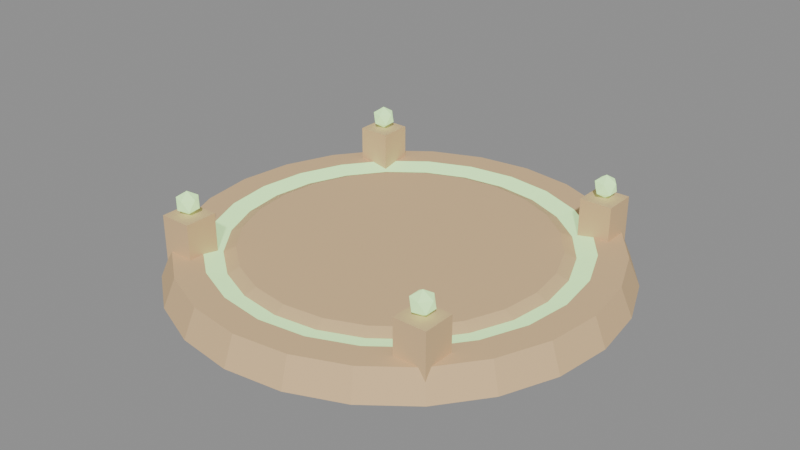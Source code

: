 # Source: checkpoint_pad.blend  (saved by Blender 4.5.92; exported with 4.5.12 LTS)
import bpy
from mathutils import Matrix  # noqa: F401  (used for matrix-valued properties, if any)

bpy.ops.wm.read_factory_settings(use_empty=True)
scene = bpy.context.scene
scene.name = 'Scene'

# ---- materials (node trees are filled in below, after node groups)
mat_padstone = bpy.data.materials.new('PadStone')
mat_padglow = bpy.data.materials.new('PadGlow')

# ---- material node trees
mat_padstone.use_nodes = True; mat_padstone.node_tree.nodes.clear()
_N = mat_padstone.node_tree.nodes; _L = mat_padstone.node_tree.links
n0 = _N.new('ShaderNodeBsdfPrincipled'); n0.name = 'Principled BSDF'; n0.location = (-200, 100)
n0.inputs[0].default_value = (0.7605, 0.5271, 0.2747, 1.0)
n0.inputs[2].default_value = 0.8
n1 = _N.new('ShaderNodeOutputMaterial'); n1.name = 'Material Output'; n1.location = (200, 100)
_L.new(n0.outputs[0], n1.inputs[0])
n1.is_active_output = True
mat_padglow.use_nodes = True; mat_padglow.node_tree.nodes.clear()
_N = mat_padglow.node_tree.nodes; _L = mat_padglow.node_tree.links
n0 = _N.new('ShaderNodeBsdfPrincipled'); n0.name = 'Principled BSDF'; n0.location = (-200, 100)
n0.inputs[0].default_value = (0.4678, 0.7835, 0.3231, 1.0)
n0.inputs[2].default_value = 0.4
n0.inputs[27].default_value = (0.4678, 0.7835, 0.3231, 1.0)
n0.inputs[28].default_value = 1.2
n1 = _N.new('ShaderNodeOutputMaterial'); n1.name = 'Material Output'; n1.location = (200, 100)
_L.new(n0.outputs[0], n1.inputs[0])
n1.is_active_output = True

# ---- meshes
me_checkpointpad = bpy.data.meshes.new('CheckpointPad')
me_checkpointpad.from_pydata([(0.0, 0.78, 0.12), (0.2019, 0.7534, 0.12), (0.0, 0.95, 0.0), (0.0, 0.9, 0.12), (0.2459, 0.9176, 0.0), (0.2329, 0.8693, 0.12), (0.475, 0.8227, 0.0), (0.45, 0.7794, 0.12), (0.6718, 0.6718, 0.0), (0.6364, 0.6364, 0.12), (0.8227, 0.475, 0.0), (0.7794, 0.45, 0.12), (0.9176, 0.2459, 0.0), (0.8693, 0.2329, 0.12), (0.95, 0.0, 0.0), (0.9, 0.0, 0.12), (0.9176, -0.2459, 0.0), (0.8693, -0.2329, 0.12), (0.8227, -0.475, 0.0), (0.7794, -0.45, 0.12), (0.6718, -0.6718, 0.0), (0.6364, -0.6364, 0.12), (0.475, -0.8227, 0.0), (0.45, -0.7794, 0.12), (0.2459, -0.9176, 0.0), (0.2329, -0.8693, 0.12), (0.0, -0.95, 0.0), (0.0, -0.9, 0.12), (-0.2459, -0.9176, 0.0), (-0.2329, -0.8693, 0.12), (-0.475, -0.8227, 0.0), (-0.45, -0.7794, 0.12), (-0.6718, -0.6718, 0.0), (-0.6364, -0.6364, 0.12), (-0.8227, -0.475, 0.0), (-0.7794, -0.45, 0.12), (-0.9176, -0.2459, 0.0), (-0.8693, -0.2329, 0.12), (-0.95, 0.0, 0.0), (-0.9, 0.0, 0.12), (-0.9176, 0.2459, 0.0), (-0.8693, 0.2329, 0.12), (-0.8227, 0.475, 0.0), (-0.7794, 0.45, 0.12), (-0.6718, 0.6718, 0.0), (-0.6364, 0.6364, 0.12), (-0.475, 0.8227, 0.0), (-0.45, 0.7794, 0.12), (-0.2459, 0.9176, 0.0), (-0.2329, 0.8693, 0.12), (-0.2019, 0.7534, 0.12), (-0.39, 0.6755, 0.12), (-0.5515, 0.5515, 0.12), (-0.6755, 0.39, 0.12), (-0.7534, 0.2019, 0.12), (-0.78, 0.0, 0.12), (-0.7534, -0.2019, 0.12), (-0.6755, -0.39, 0.12), (-0.5515, -0.5515, 0.12), (-0.39, -0.6755, 0.12), (-0.2019, -0.7534, 0.12), (0.0, -0.78, 0.12), (0.2019, -0.7534, 0.12), (0.39, -0.6755, 0.12), (0.5515, -0.5515, 0.12), (0.6755, -0.39, 0.12), (0.7534, -0.2019, 0.12), (0.78, 0.0, 0.12), (0.7534, 0.2019, 0.12), (0.6755, 0.39, 0.12), (0.5515, 0.5515, 0.12), (0.39, 0.6755, 0.12), (0.1812, 0.6761, 0.1), (9.857e-12, 0.7, 0.1), (-0.1812, 0.6761, 0.1), (-0.35, 0.6062, 0.1), (-0.495, 0.495, 0.1), (-0.6062, 0.35, 0.1), (-0.6761, 0.1812, 0.1), (-0.7, 0.0, 0.1), (-0.6761, -0.1812, 0.1), (-0.6062, -0.35, 0.1), (-0.495, -0.495, 0.1), (-0.35, -0.6062, 0.1), (-0.1812, -0.6761, 0.1), (9.857e-12, -0.7, 0.1), (0.1812, -0.6761, 0.1), (0.35, -0.6062, 0.1), (0.495, -0.495, 0.1), (0.6062, -0.35, 0.1), (0.6761, -0.1812, 0.1), (0.7, 0.0, 0.1), (0.6761, 0.1812, 0.1), (0.6062, 0.35, 0.1), (0.495, 0.495, 0.1), (0.35, 0.6062, 0.1), (0.1682, 0.6279, 0.12), (2.057e-10, 0.65, 0.12), (-0.1682, 0.6279, 0.12), (-0.325, 0.5629, 0.12), (-0.4596, 0.4596, 0.12), (-0.5629, 0.325, 0.12), (-0.6279, 0.1682, 0.12), (-0.65, 0.0, 0.12), (-0.6279, -0.1682, 0.12), (-0.5629, -0.325, 0.12), (-0.4596, -0.4596, 0.12), (-0.325, -0.5629, 0.12), (-0.1682, -0.6279, 0.12), (2.057e-10, -0.65, 0.12), (0.1682, -0.6279, 0.12), (0.325, -0.5629, 0.12), (0.4596, -0.4596, 0.12), (0.5629, -0.325, 0.12), (0.6279, -0.1682, 0.12), (0.65, 0.0, 0.12), (0.6279, 0.1682, 0.12), (0.5629, 0.325, 0.12), (0.4596, 0.4596, 0.12), (0.325, 0.5629, 0.12), (0.5098, 0.5098, 0.05), (0.5098, 0.5098, 0.27), (0.5098, 0.6498, 0.05), (0.5098, 0.6498, 0.27), (0.6498, 0.5098, 0.05), (0.6498, 0.5098, 0.27), (0.6498, 0.6498, 0.05), (0.6498, 0.6498, 0.27), (0.5798, 0.5798, 0.27), (0.616, 0.5535, 0.2976), (0.566, 0.5373, 0.2976), (0.5351, 0.5798, 0.2976), (0.566, 0.6224, 0.2976), (0.616, 0.6061, 0.2976), (0.5936, 0.5373, 0.3424), (0.5436, 0.5535, 0.3424), (0.5436, 0.6061, 0.3424), (0.5936, 0.6224, 0.3424), (0.6245, 0.5798, 0.3424), (0.5798, 0.5798, 0.37), (-0.6498, 0.5098, 0.05), (-0.6498, 0.5098, 0.27), (-0.6498, 0.6498, 0.05), (-0.6498, 0.6498, 0.27), (-0.5098, 0.5098, 0.05), (-0.5098, 0.5098, 0.27), (-0.5098, 0.6498, 0.05), (-0.5098, 0.6498, 0.27), (-0.5798, 0.5798, 0.27), (-0.5436, 0.5535, 0.2976), (-0.5936, 0.5373, 0.2976), (-0.6245, 0.5798, 0.2976), (-0.5936, 0.6224, 0.2976), (-0.5436, 0.6061, 0.2976), (-0.566, 0.5373, 0.3424), (-0.616, 0.5535, 0.3424), (-0.616, 0.6061, 0.3424), (-0.566, 0.6224, 0.3424), (-0.5351, 0.5798, 0.3424), (-0.5798, 0.5798, 0.37), (-0.6498, -0.6498, 0.05), (-0.6498, -0.6498, 0.27), (-0.6498, -0.5098, 0.05), (-0.6498, -0.5098, 0.27), (-0.5098, -0.6498, 0.05), (-0.5098, -0.6498, 0.27), (-0.5098, -0.5098, 0.05), (-0.5098, -0.5098, 0.27), (-0.5798, -0.5798, 0.27), (-0.5436, -0.6061, 0.2976), (-0.5936, -0.6224, 0.2976), (-0.6245, -0.5798, 0.2976), (-0.5936, -0.5373, 0.2976), (-0.5436, -0.5535, 0.2976), (-0.566, -0.6224, 0.3424), (-0.616, -0.6061, 0.3424), (-0.616, -0.5535, 0.3424), (-0.566, -0.5373, 0.3424), (-0.5351, -0.5798, 0.3424), (-0.5798, -0.5798, 0.37), (0.5098, -0.6498, 0.05), (0.5098, -0.6498, 0.27), (0.5098, -0.5098, 0.05), (0.5098, -0.5098, 0.27), (0.6498, -0.6498, 0.05), (0.6498, -0.6498, 0.27), (0.6498, -0.5098, 0.05), (0.6498, -0.5098, 0.27), (0.5798, -0.5798, 0.27), (0.616, -0.6061, 0.2976), (0.566, -0.6224, 0.2976), (0.5351, -0.5798, 0.2976), (0.566, -0.5373, 0.2976), (0.616, -0.5535, 0.2976), (0.5936, -0.6224, 0.3424), (0.5436, -0.6061, 0.3424), (0.5436, -0.5535, 0.3424), (0.5936, -0.5373, 0.3424), (0.6245, -0.5798, 0.3424), (0.5798, -0.5798, 0.37)], [], [(69, 70, 94, 93), (9, 7, 71, 70), (2, 3, 5, 4), (70, 71, 95, 94), (11, 9, 70, 69), (4, 5, 7, 6), (67, 68, 92, 91), (13, 11, 69, 68), (6, 7, 9, 8), (66, 67, 91, 90), (15, 13, 68, 67), (8, 9, 11, 10), (65, 66, 90, 89), (17, 15, 67, 66), (10, 11, 13, 12), (64, 65, 89, 88), (19, 17, 66, 65), (12, 13, 15, 14), (63, 64, 88, 87), (21, 19, 65, 64), (14, 15, 17, 16), (62, 63, 87, 86), (23, 21, 64, 63), (16, 17, 19, 18), (61, 62, 86, 85), (25, 23, 63, 62), (18, 19, 21, 20), (60, 61, 85, 84), (27, 25, 62, 61), (20, 21, 23, 22), (59, 60, 84, 83), (29, 27, 61, 60), (22, 23, 25, 24), (58, 59, 83, 82), (31, 29, 60, 59), (24, 25, 27, 26), (57, 58, 82, 81), (33, 31, 59, 58), (26, 27, 29, 28), (56, 57, 81, 80), (35, 33, 58, 57), (28, 29, 31, 30), (55, 56, 80, 79), (37, 35, 57, 56), (30, 31, 33, 32), (54, 55, 79, 78), (39, 37, 56, 55), (32, 33, 35, 34), (53, 54, 78, 77), (41, 39, 55, 54), (34, 35, 37, 36), (52, 53, 77, 76), (43, 41, 54, 53), (36, 37, 39, 38), (51, 52, 76, 75), (45, 43, 53, 52), (38, 39, 41, 40), (50, 51, 75, 74), (47, 45, 52, 51), (40, 41, 43, 42), (0, 50, 74, 73), (49, 47, 51, 50), (42, 43, 45, 44), (1, 0, 73, 72), (3, 49, 50, 0), (44, 45, 47, 46), (96, 97, 98, 99, 100, 101, 102, 103, 104, 105, 106, 107, 108, 109, 110, 111, 112, 113, 114, 115, 116, 117, 118, 119), (5, 3, 0, 1), (46, 47, 49, 48), (68, 69, 93, 92), (7, 5, 1, 71), (48, 49, 3, 2), (2, 4, 6, 8, 10, 12, 14, 16, 18, 20, 22, 24, 26, 28, 30, 32, 34, 36, 38, 40, 42, 44, 46, 48), (71, 1, 72, 95), (72, 73, 97, 96), (73, 74, 98, 97), (74, 75, 99, 98), (75, 76, 100, 99), (76, 77, 101, 100), (77, 78, 102, 101), (78, 79, 103, 102), (79, 80, 104, 103), (80, 81, 105, 104), (81, 82, 106, 105), (82, 83, 107, 106), (83, 84, 108, 107), (84, 85, 109, 108), (85, 86, 110, 109), (86, 87, 111, 110), (87, 88, 112, 111), (88, 89, 113, 112), (89, 90, 114, 113), (90, 91, 115, 114), (91, 92, 116, 115), (92, 93, 117, 116), (93, 94, 118, 117), (94, 95, 119, 118), (95, 72, 96, 119), (120, 121, 123, 122), (122, 123, 127, 126), (126, 127, 125, 124), (124, 125, 121, 120), (122, 126, 124, 120), (127, 123, 121, 125), (128, 129, 130), (129, 128, 133), (128, 130, 131), (128, 131, 132), (128, 132, 133), (129, 133, 138), (130, 129, 134), (131, 130, 135), (132, 131, 136), (133, 132, 137), (129, 138, 134), (130, 134, 135), (131, 135, 136), (132, 136, 137), (133, 137, 138), (134, 138, 139), (135, 134, 139), (136, 135, 139), (137, 136, 139), (138, 137, 139), (140, 141, 143, 142), (142, 143, 147, 146), (146, 147, 145, 144), (144, 145, 141, 140), (142, 146, 144, 140), (147, 143, 141, 145), (148, 149, 150), (149, 148, 153), (148, 150, 151), (148, 151, 152), (148, 152, 153), (149, 153, 158), (150, 149, 154), (151, 150, 155), (152, 151, 156), (153, 152, 157), (149, 158, 154), (150, 154, 155), (151, 155, 156), (152, 156, 157), (153, 157, 158), (154, 158, 159), (155, 154, 159), (156, 155, 159), (157, 156, 159), (158, 157, 159), (160, 161, 163, 162), (162, 163, 167, 166), (166, 167, 165, 164), (164, 165, 161, 160), (162, 166, 164, 160), (167, 163, 161, 165), (168, 169, 170), (169, 168, 173), (168, 170, 171), (168, 171, 172), (168, 172, 173), (169, 173, 178), (170, 169, 174), (171, 170, 175), (172, 171, 176), (173, 172, 177), (169, 178, 174), (170, 174, 175), (171, 175, 176), (172, 176, 177), (173, 177, 178), (174, 178, 179), (175, 174, 179), (176, 175, 179), (177, 176, 179), (178, 177, 179), (180, 181, 183, 182), (182, 183, 187, 186), (186, 187, 185, 184), (184, 185, 181, 180), (182, 186, 184, 180), (187, 183, 181, 185), (188, 189, 190), (189, 188, 193), (188, 190, 191), (188, 191, 192), (188, 192, 193), (189, 193, 198), (190, 189, 194), (191, 190, 195), (192, 191, 196), (193, 192, 197), (189, 198, 194), (190, 194, 195), (191, 195, 196), (192, 196, 197), (193, 197, 198), (194, 198, 199), (195, 194, 199), (196, 195, 199), (197, 196, 199), (198, 197, 199)])
me_checkpointpad.polygons.foreach_set('material_index', [1, 0, 0, 1, 0, 0, 1, 0, 0, 1, 0, 0, 1, 0, 0, 1, 0, 0, 1, 0, 0, 1, 0, 0, 1, 0, 0, 1, 0, 0, 1, 0, 0, 1, 0, 0, 1, 0, 0, 1, 0, 0, 1, 0, 0, 1, 0, 0, 1, 0, 0, 1, 0, 0, 1, 0, 0, 1, 0, 0, 1, 0, 0, 1, 0, 0, 0, 0, 0, 1, 0, 0, 0, 1, 0, 0, 0, 0, 0, 0, 0, 0, 0, 0, 0, 0, 0, 0, 0, 0, 0, 0, 0, 0, 0, 0, 0, 0, 0, 0, 0, 0, 0, 0, 1, 1, 1, 1, 1, 1, 1, 1, 1, 1, 1, 1, 1, 1, 1, 1, 1, 1, 1, 1, 0, 0, 0, 0, 0, 0, 1, 1, 1, 1, 1, 1, 1, 1, 1, 1, 1, 1, 1, 1, 1, 1, 1, 1, 1, 1, 0, 0, 0, 0, 0, 0, 1, 1, 1, 1, 1, 1, 1, 1, 1, 1, 1, 1, 1, 1, 1, 1, 1, 1, 1, 1, 0, 0, 0, 0, 0, 0, 1, 1, 1, 1, 1, 1, 1, 1, 1, 1, 1, 1, 1, 1, 1, 1, 1, 1, 1, 1])
me_checkpointpad.materials.append(mat_padstone)
me_checkpointpad.materials.append(mat_padglow)
me_checkpointpad.update()

# ---- objects
ob_checkpointpad = bpy.data.objects.new('CheckpointPad', me_checkpointpad)

# ---- transforms, parenting, visibility, modifiers, constraints
ob_checkpointpad.location = (0.0, 0.0, 0.0)

# ---- collection membership
scene.collection.objects.link(ob_checkpointpad)

# ---- scene / render settings (as saved in the file)
scene.frame_start = 1; scene.frame_end = 250; scene.frame_set(1)
scene.render.engine = 'BLENDER_EEVEE_NEXT'
bpy.context.view_layer.update()

# ---- added for rendering (the .blend has no active camera and no usable light): camera, sun + grey world if the file has none
cam_auto = bpy.data.cameras.new('AutoCamera')
cam_auto.lens = 50.0
cam_auto.sensor_width = 36.0
cam_auto.clip_end = 1000.0
ob_auto_camera = bpy.data.objects.new('AutoCamera', cam_auto)
scene.collection.objects.link(ob_auto_camera)
ob_auto_camera.location = (2.50954, -3.01145, 2.19263)
ob_auto_camera.rotation_euler = (1.09748, -7.21219e-08, 0.694738)
scene.camera = ob_auto_camera
light_auto_sun = bpy.data.lights.new('AutoSun', 'SUN')
light_auto_sun.energy = 3.0
light_auto_sun.angle = 0.0523599
ob_auto_sun = bpy.data.objects.new('AutoSun', light_auto_sun)
scene.collection.objects.link(ob_auto_sun)
ob_auto_sun.rotation_euler = (0.872665, 0.174533, 0.523599)
if scene.world is None:
    world_auto = bpy.data.worlds.new('AutoWorld')
    world_auto.color = (0.3, 0.3, 0.3)
    scene.world = world_auto
bpy.context.view_layer.update()
